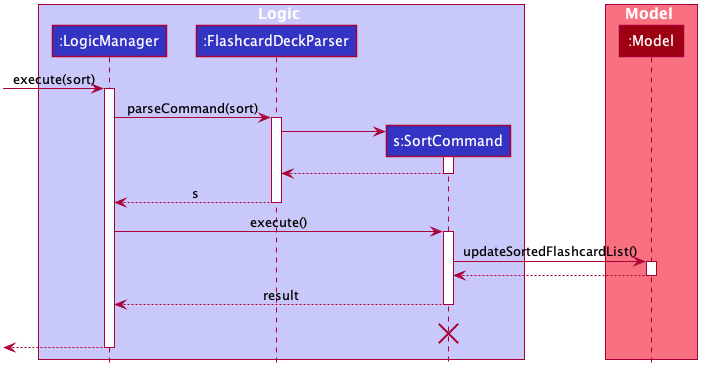

The diagram above was rendered by PlantUML. Its source (embedded in the PNG):
@startuml








skinparam BackgroundColor #FFFFFFF

skinparam Shadowing false

skinparam Class {
    FontColor #FFFFFF
    BorderThickness 1
    BorderColor #FFFFFF
    StereotypeFontColor #FFFFFF
    FontName Arial
}

skinparam Actor {
    BorderColor #000000
    Color #000000
    FontName Arial
}

skinparam Sequence {
    MessageAlign center
    BoxFontSize 15
    BoxPadding 0
    BoxFontColor #FFFFFF
    FontName Arial
}

skinparam Participant {
    FontColor #FFFFFFF
    Padding 20
}

skinparam MinClassWidth 50
skinparam ParticipantPadding 10
skinparam Shadowing false
skinparam DefaultTextAlignment center
skinparam packageStyle Rectangle

hide footbox
hide members
hide circle
scale 0.5

box Logic #C8C8FA
participant ":LogicManager" as LogicManager #3333C4
participant ":FlashcardDeckParser" as FlashcardDeckParser #3333C4
participant "s:SortCommand" as SortCommand #3333C4
end box

box Model #F97181
participant ":Model" as Model #9D0012
end box
[-> LogicManager : execute(sort)
activate LogicManager

LogicManager -> FlashcardDeckParser : parseCommand(sort)
activate FlashcardDeckParser

create SortCommand
FlashcardDeckParser -> SortCommand
activate SortCommand

SortCommand --> FlashcardDeckParser
deactivate SortCommand

FlashcardDeckParser --> LogicManager : s
deactivate FlashcardDeckParser

LogicManager -> SortCommand : execute()
activate SortCommand

SortCommand -> Model : updateSortedFlashcardList()
activate Model

Model --> SortCommand
deactivate Model

SortCommand --> LogicManager : result
deactivate SortCommand
SortCommand -[hidden]-> LogicManager : result
destroy SortCommand

[<--LogicManager
deactivate LogicManager
@enduml